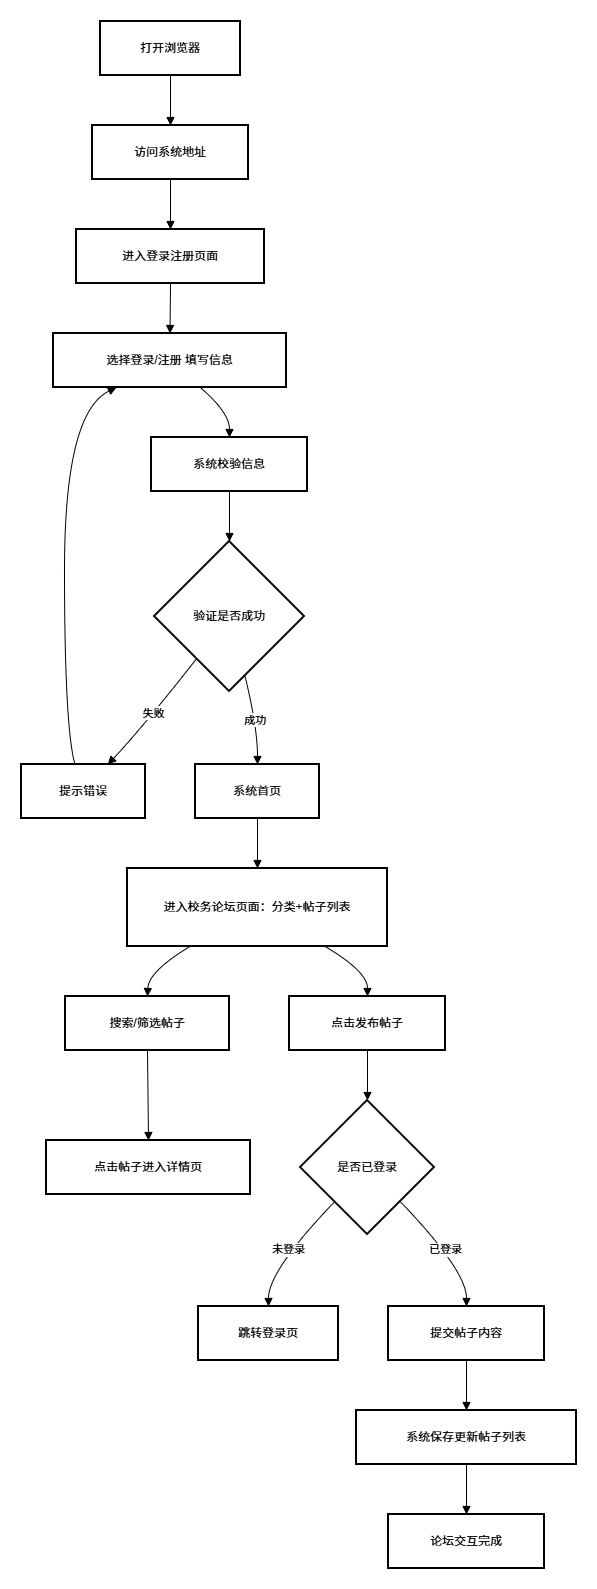

The diagram above was exported from draw.io. Its source (the exported page's mxGraphModel, read from the mxfile embedded in the PNG):
<mxGraphModel dx="1092" dy="755" grid="1" gridSize="10" guides="1" tooltips="1" connect="1" arrows="1" fold="1" page="1" pageScale="1" pageWidth="827" pageHeight="1169" math="0" shadow="0">
  <root>
    <mxCell id="0" />
    <mxCell id="1" parent="0" />
    <mxCell id="cplPMxLaEgyxcbiQOS_p-1" value="打开浏览器" style="whiteSpace=wrap;strokeWidth=2;" vertex="1" parent="1">
      <mxGeometry x="99" y="20" width="140" height="54" as="geometry" />
    </mxCell>
    <mxCell id="cplPMxLaEgyxcbiQOS_p-2" value="访问系统地址" style="whiteSpace=wrap;strokeWidth=2;" vertex="1" parent="1">
      <mxGeometry x="91" y="124" width="156" height="54" as="geometry" />
    </mxCell>
    <mxCell id="cplPMxLaEgyxcbiQOS_p-3" value="进入登录注册页面" style="whiteSpace=wrap;strokeWidth=2;" vertex="1" parent="1">
      <mxGeometry x="75" y="228" width="188" height="54" as="geometry" />
    </mxCell>
    <mxCell id="cplPMxLaEgyxcbiQOS_p-4" value="选择登录/注册 填写信息" style="whiteSpace=wrap;strokeWidth=2;" vertex="1" parent="1">
      <mxGeometry x="52" y="332" width="233" height="54" as="geometry" />
    </mxCell>
    <mxCell id="cplPMxLaEgyxcbiQOS_p-5" value="系统校验信息" style="whiteSpace=wrap;strokeWidth=2;" vertex="1" parent="1">
      <mxGeometry x="150" y="436" width="156" height="54" as="geometry" />
    </mxCell>
    <mxCell id="cplPMxLaEgyxcbiQOS_p-6" value="验证是否成功" style="rhombus;strokeWidth=2;whiteSpace=wrap;" vertex="1" parent="1">
      <mxGeometry x="153" y="540" width="150" height="150" as="geometry" />
    </mxCell>
    <mxCell id="cplPMxLaEgyxcbiQOS_p-7" value="提示错误" style="whiteSpace=wrap;strokeWidth=2;" vertex="1" parent="1">
      <mxGeometry x="20" y="763" width="124" height="54" as="geometry" />
    </mxCell>
    <mxCell id="cplPMxLaEgyxcbiQOS_p-8" value="系统首页" style="whiteSpace=wrap;strokeWidth=2;" vertex="1" parent="1">
      <mxGeometry x="194" y="763" width="124" height="54" as="geometry" />
    </mxCell>
    <mxCell id="cplPMxLaEgyxcbiQOS_p-9" value="进入校务论坛页面：分类+帖子列表" style="whiteSpace=wrap;strokeWidth=2;" vertex="1" parent="1">
      <mxGeometry x="126" y="867" width="260" height="78" as="geometry" />
    </mxCell>
    <mxCell id="cplPMxLaEgyxcbiQOS_p-10" value="搜索/筛选帖子" style="whiteSpace=wrap;strokeWidth=2;" vertex="1" parent="1">
      <mxGeometry x="64" y="995" width="164" height="54" as="geometry" />
    </mxCell>
    <mxCell id="cplPMxLaEgyxcbiQOS_p-11" value="点击帖子进入详情页" style="whiteSpace=wrap;strokeWidth=2;" vertex="1" parent="1">
      <mxGeometry x="45" y="1139" width="204" height="54" as="geometry" />
    </mxCell>
    <mxCell id="cplPMxLaEgyxcbiQOS_p-12" value="点击发布帖子" style="whiteSpace=wrap;strokeWidth=2;" vertex="1" parent="1">
      <mxGeometry x="288" y="995" width="156" height="54" as="geometry" />
    </mxCell>
    <mxCell id="cplPMxLaEgyxcbiQOS_p-13" value="是否已登录" style="rhombus;strokeWidth=2;whiteSpace=wrap;" vertex="1" parent="1">
      <mxGeometry x="299" y="1099" width="134" height="134" as="geometry" />
    </mxCell>
    <mxCell id="cplPMxLaEgyxcbiQOS_p-14" value="跳转登录页" style="whiteSpace=wrap;strokeWidth=2;" vertex="1" parent="1">
      <mxGeometry x="197" y="1305" width="140" height="54" as="geometry" />
    </mxCell>
    <mxCell id="cplPMxLaEgyxcbiQOS_p-15" value="提交帖子内容" style="whiteSpace=wrap;strokeWidth=2;" vertex="1" parent="1">
      <mxGeometry x="387" y="1305" width="156" height="54" as="geometry" />
    </mxCell>
    <mxCell id="cplPMxLaEgyxcbiQOS_p-16" value="系统保存更新帖子列表" style="whiteSpace=wrap;strokeWidth=2;" vertex="1" parent="1">
      <mxGeometry x="355" y="1409" width="220" height="54" as="geometry" />
    </mxCell>
    <mxCell id="cplPMxLaEgyxcbiQOS_p-17" value="论坛交互完成" style="whiteSpace=wrap;strokeWidth=2;" vertex="1" parent="1">
      <mxGeometry x="387" y="1513" width="156" height="54" as="geometry" />
    </mxCell>
    <mxCell id="cplPMxLaEgyxcbiQOS_p-18" value="" style="curved=1;startArrow=none;endArrow=block;exitX=0.5;exitY=1;entryX=0.5;entryY=0;rounded=0;" edge="1" parent="1" source="cplPMxLaEgyxcbiQOS_p-1" target="cplPMxLaEgyxcbiQOS_p-2">
      <mxGeometry relative="1" as="geometry">
        <Array as="points" />
      </mxGeometry>
    </mxCell>
    <mxCell id="cplPMxLaEgyxcbiQOS_p-19" value="" style="curved=1;startArrow=none;endArrow=block;exitX=0.5;exitY=1;entryX=0.5;entryY=0;rounded=0;" edge="1" parent="1" source="cplPMxLaEgyxcbiQOS_p-2" target="cplPMxLaEgyxcbiQOS_p-3">
      <mxGeometry relative="1" as="geometry">
        <Array as="points" />
      </mxGeometry>
    </mxCell>
    <mxCell id="cplPMxLaEgyxcbiQOS_p-20" value="" style="curved=1;startArrow=none;endArrow=block;exitX=0.5;exitY=1;entryX=0.5;entryY=0;rounded=0;" edge="1" parent="1" source="cplPMxLaEgyxcbiQOS_p-3" target="cplPMxLaEgyxcbiQOS_p-4">
      <mxGeometry relative="1" as="geometry">
        <Array as="points" />
      </mxGeometry>
    </mxCell>
    <mxCell id="cplPMxLaEgyxcbiQOS_p-21" value="" style="curved=1;startArrow=none;endArrow=block;exitX=0.63;exitY=1;entryX=0.5;entryY=0;rounded=0;" edge="1" parent="1" source="cplPMxLaEgyxcbiQOS_p-4" target="cplPMxLaEgyxcbiQOS_p-5">
      <mxGeometry relative="1" as="geometry">
        <Array as="points">
          <mxPoint x="228" y="411" />
        </Array>
      </mxGeometry>
    </mxCell>
    <mxCell id="cplPMxLaEgyxcbiQOS_p-22" value="" style="curved=1;startArrow=none;endArrow=block;exitX=0.5;exitY=1;entryX=0.5;entryY=0;rounded=0;" edge="1" parent="1" source="cplPMxLaEgyxcbiQOS_p-5" target="cplPMxLaEgyxcbiQOS_p-6">
      <mxGeometry relative="1" as="geometry">
        <Array as="points" />
      </mxGeometry>
    </mxCell>
    <mxCell id="cplPMxLaEgyxcbiQOS_p-23" value="失败" style="curved=1;startArrow=none;endArrow=block;exitX=0.11;exitY=1;entryX=0.7;entryY=-0.01;rounded=0;" edge="1" parent="1" source="cplPMxLaEgyxcbiQOS_p-6" target="cplPMxLaEgyxcbiQOS_p-7">
      <mxGeometry relative="1" as="geometry">
        <Array as="points">
          <mxPoint x="141" y="726" />
        </Array>
      </mxGeometry>
    </mxCell>
    <mxCell id="cplPMxLaEgyxcbiQOS_p-24" value="" style="curved=1;startArrow=none;endArrow=block;exitX=0.43;exitY=-0.01;entryX=0.27;entryY=1;rounded=0;" edge="1" parent="1" source="cplPMxLaEgyxcbiQOS_p-7" target="cplPMxLaEgyxcbiQOS_p-4">
      <mxGeometry relative="1" as="geometry">
        <Array as="points">
          <mxPoint x="63" y="726" />
          <mxPoint x="63" y="411" />
        </Array>
      </mxGeometry>
    </mxCell>
    <mxCell id="cplPMxLaEgyxcbiQOS_p-25" value="成功" style="curved=1;startArrow=none;endArrow=block;exitX=0.63;exitY=1;entryX=0.5;entryY=-0.01;rounded=0;" edge="1" parent="1" source="cplPMxLaEgyxcbiQOS_p-6" target="cplPMxLaEgyxcbiQOS_p-8">
      <mxGeometry relative="1" as="geometry">
        <Array as="points">
          <mxPoint x="256" y="726" />
        </Array>
      </mxGeometry>
    </mxCell>
    <mxCell id="cplPMxLaEgyxcbiQOS_p-26" value="" style="curved=1;startArrow=none;endArrow=block;exitX=0.5;exitY=0.99;entryX=0.5;entryY=0;rounded=0;" edge="1" parent="1" source="cplPMxLaEgyxcbiQOS_p-8" target="cplPMxLaEgyxcbiQOS_p-9">
      <mxGeometry relative="1" as="geometry">
        <Array as="points" />
      </mxGeometry>
    </mxCell>
    <mxCell id="cplPMxLaEgyxcbiQOS_p-27" value="" style="curved=1;startArrow=none;endArrow=block;exitX=0.24;exitY=1;entryX=0.5;entryY=-0.01;rounded=0;" edge="1" parent="1" source="cplPMxLaEgyxcbiQOS_p-9" target="cplPMxLaEgyxcbiQOS_p-10">
      <mxGeometry relative="1" as="geometry">
        <Array as="points">
          <mxPoint x="147" y="970" />
        </Array>
      </mxGeometry>
    </mxCell>
    <mxCell id="cplPMxLaEgyxcbiQOS_p-28" value="" style="curved=1;startArrow=none;endArrow=block;exitX=0.5;exitY=0.99;entryX=0.5;entryY=-0.01;rounded=0;" edge="1" parent="1" source="cplPMxLaEgyxcbiQOS_p-10" target="cplPMxLaEgyxcbiQOS_p-11">
      <mxGeometry relative="1" as="geometry">
        <Array as="points" />
      </mxGeometry>
    </mxCell>
    <mxCell id="cplPMxLaEgyxcbiQOS_p-29" value="" style="curved=1;startArrow=none;endArrow=block;exitX=0.76;exitY=1;entryX=0.5;entryY=-0.01;rounded=0;" edge="1" parent="1" source="cplPMxLaEgyxcbiQOS_p-9" target="cplPMxLaEgyxcbiQOS_p-12">
      <mxGeometry relative="1" as="geometry">
        <Array as="points">
          <mxPoint x="366" y="970" />
        </Array>
      </mxGeometry>
    </mxCell>
    <mxCell id="cplPMxLaEgyxcbiQOS_p-30" value="" style="curved=1;startArrow=none;endArrow=block;exitX=0.5;exitY=0.99;entryX=0.5;entryY=0;rounded=0;" edge="1" parent="1" source="cplPMxLaEgyxcbiQOS_p-12" target="cplPMxLaEgyxcbiQOS_p-13">
      <mxGeometry relative="1" as="geometry">
        <Array as="points" />
      </mxGeometry>
    </mxCell>
    <mxCell id="cplPMxLaEgyxcbiQOS_p-31" value="未登录" style="curved=1;startArrow=none;endArrow=block;exitX=0.02;exitY=1;entryX=0.5;entryY=0.01;rounded=0;" edge="1" parent="1" source="cplPMxLaEgyxcbiQOS_p-13" target="cplPMxLaEgyxcbiQOS_p-14">
      <mxGeometry relative="1" as="geometry">
        <Array as="points">
          <mxPoint x="267" y="1269" />
        </Array>
      </mxGeometry>
    </mxCell>
    <mxCell id="cplPMxLaEgyxcbiQOS_p-32" value="已登录" style="curved=1;startArrow=none;endArrow=block;exitX=0.98;exitY=1;entryX=0.5;entryY=0.01;rounded=0;" edge="1" parent="1" source="cplPMxLaEgyxcbiQOS_p-13" target="cplPMxLaEgyxcbiQOS_p-15">
      <mxGeometry relative="1" as="geometry">
        <Array as="points">
          <mxPoint x="465" y="1269" />
        </Array>
      </mxGeometry>
    </mxCell>
    <mxCell id="cplPMxLaEgyxcbiQOS_p-33" value="" style="curved=1;startArrow=none;endArrow=block;exitX=0.5;exitY=1.01;entryX=0.5;entryY=0.01;rounded=0;" edge="1" parent="1" source="cplPMxLaEgyxcbiQOS_p-15" target="cplPMxLaEgyxcbiQOS_p-16">
      <mxGeometry relative="1" as="geometry">
        <Array as="points" />
      </mxGeometry>
    </mxCell>
    <mxCell id="cplPMxLaEgyxcbiQOS_p-34" value="" style="curved=1;startArrow=none;endArrow=block;exitX=0.5;exitY=1.01;entryX=0.5;entryY=0.01;rounded=0;" edge="1" parent="1" source="cplPMxLaEgyxcbiQOS_p-16" target="cplPMxLaEgyxcbiQOS_p-17">
      <mxGeometry relative="1" as="geometry">
        <Array as="points" />
      </mxGeometry>
    </mxCell>
  </root>
</mxGraphModel>